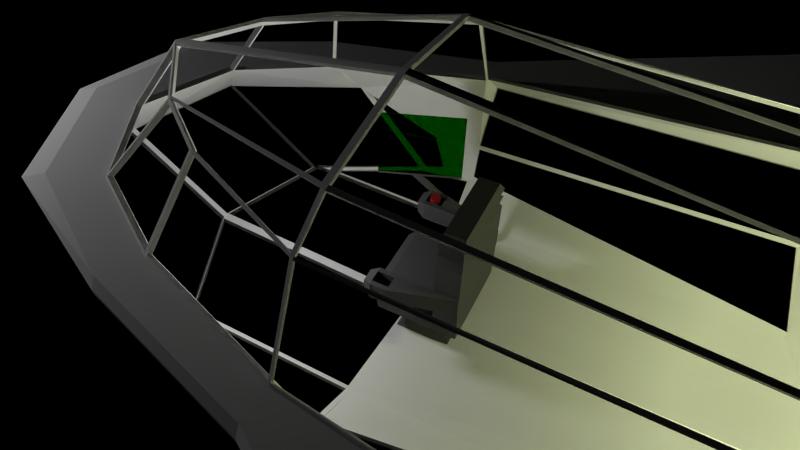 # Source: observation-ship.blend  (saved by Blender 2.75.0; exported with 4.5.12 LTS)
import bpy
from mathutils import Matrix  # noqa: F401  (used for matrix-valued properties, if any)

bpy.ops.wm.read_factory_settings(use_empty=True)
scene = bpy.context.scene
scene.name = 'Scene'

# ---- collections
col_collection_1 = bpy.data.collections.new('Collection 1'); scene.collection.children.link(col_collection_1)
col_collection_2 = bpy.data.collections.new('Collection 2'); scene.collection.children.link(col_collection_2)
col_collection_3 = bpy.data.collections.new('Collection 3'); scene.collection.children.link(col_collection_3)

# ---- images (referenced by path relative to the original .blend; pixels are not part of the script)
import os
ASSET_DIR = os.environ.get("B2B_ASSET_DIR", "")  # directory of the original .blend (textures are referenced by path, not embedded)
HERE = os.path.dirname(os.path.abspath(__file__))  # packed textures are extracted next to this script under _unpacked/

def load_image(name, relpath, width, height, colorspace="sRGB"):
    """Load a texture the original file referenced (path relative to the .blend, or extracted next to this script)."""
    p = next((c for c in (os.path.join(HERE, relpath), os.path.join(ASSET_DIR, relpath)) if relpath and os.path.exists(c)), "")
    if p:
        img = bpy.data.images.load(p, check_existing=True)
        img.name = name
    else:  # same state as the original file: an image datablock whose file is absent (Cycles renders it pink)
        img = bpy.data.images.new(name, width, height)
        img.source = "FILE"
        img.filepath = "//" + (relpath or name)
    img.colorspace_settings.name = colorspace
    return img
img_jpg = load_image('JPG', 'cloudy08_medium.jpg', 1024, 1024, 'sRGB')
img_exr = load_image('EXR', 'cloudy08_EXR.exr', 1024, 1024, 'Linear Rec.709')

# ---- materials (node trees are filled in below, after node groups)
mat_material = bpy.data.materials.new('Material')
mat_material.alpha_threshold = 0.0
mat_material.roughness = 0.5
mat_ship_paint = bpy.data.materials.new('Ship Paint')
mat_ship_paint.alpha_threshold = 0.0
mat_ship_paint.diffuse_color = (0.477, 0.477, 0.477, 1.0)
mat_ship_paint.roughness = 0.5
mat_ship_paint.line_color = (0.0, 0.0, 0.0, 1.0)
mat_glossy_floor = bpy.data.materials.new('Glossy Floor')
mat_glossy_floor.alpha_threshold = 0.0
mat_glossy_floor.roughness = 0.5
mat_screen = bpy.data.materials.new('Screen')
mat_screen.alpha_threshold = 0.0
mat_screen.roughness = 0.5
mat_seat = bpy.data.materials.new('Seat')
mat_seat.alpha_threshold = 0.0
mat_seat.roughness = 0.5
mat_can = bpy.data.materials.new('Can')
mat_can.alpha_threshold = 0.0
mat_can.roughness = 0.5

# ---- node groups
ng_rotate_z = bpy.data.node_groups.new('Rotate Z', 'ShaderNodeTree')
_s = ng_rotate_z.interface.new_socket(name='Vector', in_out='OUTPUT', socket_type='NodeSocketVector')
_s.min_value = 0.0
_s.max_value = 0.0
_s = ng_rotate_z.interface.new_socket(name='Vector', in_out='INPUT', socket_type='NodeSocketVector')
_s = ng_rotate_z.interface.new_socket(name='Angle', in_out='INPUT', socket_type='NodeSocketFloat')
_N = ng_rotate_z.nodes; _L = ng_rotate_z.links
n0 = _N.new('ShaderNodeSeparateXYZ'); n0.name = 'Separate XYZ'; n0.location = (-390, 260)
n1 = _N.new('ShaderNodeMath'); n1.name = 'Subtract'; n1.location = (160, 90)
n1.hide = True
n1.operation = 'SUBTRACT'
n2 = _N.new('ShaderNodeMath'); n2.name = 'Multiply 3'; n2.location = (0, -30)
n2.hide = True
n2.operation = 'MULTIPLY'
n3 = _N.new('ShaderNodeMath'); n3.name = 'Multiply 1'; n3.location = (0, 130)
n3.hide = True
n3.operation = 'MULTIPLY'
n4 = _N.new('ShaderNodeMath'); n4.name = 'Multiply 2'; n4.location = (0, 50)
n4.hide = True
n4.operation = 'MULTIPLY'
n5 = _N.new('NodeGroupInput'); n5.name = 'Group Input'; n5.location = (-630, 195)
n6 = _N.new('NodeGroupOutput'); n6.name = 'Group Output'; n6.location = (580, 275)
n7 = _N.new('ShaderNodeMath'); n7.name = 'Multiply 4'; n7.location = (0, -110)
n7.hide = True
n7.operation = 'MULTIPLY'
n8 = _N.new('ShaderNodeMath'); n8.name = 'Cosine'; n8.location = (-390, -70)
n8.hide = True
n8.operation = 'COSINE'
n9 = _N.new('ShaderNodeMath'); n9.name = 'Sine'; n9.location = (-390, 60)
n9.hide = True
n9.operation = 'SINE'
n10 = _N.new('ShaderNodeCombineXYZ'); n10.name = 'Combine XYZ'; n10.location = (350, 280)
n11 = _N.new('ShaderNodeMath'); n11.name = 'Add'; n11.location = (160, -70)
n11.hide = True
_L.new(n5.outputs[0], n0.inputs[0])
_L.new(n5.outputs[1], n9.inputs[0])
_L.new(n5.outputs[1], n8.inputs[0])
_L.new(n8.outputs[0], n3.inputs[0])
_L.new(n0.outputs[0], n3.inputs[1])
_L.new(n9.outputs[0], n4.inputs[0])
_L.new(n0.outputs[1], n4.inputs[1])
_L.new(n3.outputs[0], n1.inputs[0])
_L.new(n4.outputs[0], n1.inputs[1])
_L.new(n1.outputs[0], n10.inputs[0])
_L.new(n9.outputs[0], n2.inputs[0])
_L.new(n0.outputs[0], n2.inputs[1])
_L.new(n8.outputs[0], n7.inputs[0])
_L.new(n0.outputs[1], n7.inputs[1])
_L.new(n2.outputs[0], n11.inputs[0])
_L.new(n7.outputs[0], n11.inputs[1])
_L.new(n11.outputs[0], n10.inputs[1])
_L.new(n0.outputs[2], n10.inputs[2])
_L.new(n10.outputs[0], n6.inputs[0])
n6.is_active_output = True
ng_pro_lighting__skies = bpy.data.node_groups.new('Pro Lighting: Skies', 'ShaderNodeTree')
_s = ng_pro_lighting__skies.interface.new_socket(name='Shader', in_out='OUTPUT', socket_type='NodeSocketShader')
_s = ng_pro_lighting__skies.interface.new_socket(name='Rotation', in_out='INPUT', socket_type='NodeSocketFloat')
_s.subtype = 'ANGLE'
_s = ng_pro_lighting__skies.interface.new_socket(name='Sun', in_out='INPUT', socket_type='NodeSocketFloat')
_s = ng_pro_lighting__skies.interface.new_socket(name='Sky', in_out='INPUT', socket_type='NodeSocketFloat')
_N = ng_pro_lighting__skies.nodes; _L = ng_pro_lighting__skies.links
n0 = _N.new('ShaderNodeBackground'); n0.name = 'Background 2'; n0.location = (280, -150)
n1 = _N.new('ShaderNodeTexCoord'); n1.name = 'Texture Coordinate'; n1.location = (-910, 100)
n2 = _N.new('ShaderNodeBackground'); n2.name = 'Background 1'; n2.location = (280, 100)
n3 = _N.new('ShaderNodeTexEnvironment'); n3.name = 'Environment Texture 1'; n3.location = (-430, 100)
n3.width = 140
n3.image = img_jpg
n4 = _N.new('NodeGroupInput'); n4.name = 'Group Input'; n4.location = (-910, -200)
n5 = _N.new('ShaderNodeMixShader'); n5.name = 'Mix'; n5.location = (520, 0)
n6 = _N.new('NodeGroupOutput'); n6.name = 'Group Output'; n6.location = (760, 0)
n7 = _N.new('ShaderNodeGroup'); n7.name = 'Rotate Z'; n7.location = (-670, 0)
n7.node_tree = ng_rotate_z
n8 = _N.new('ShaderNodeTexEnvironment'); n8.name = 'Environment Texture 2'; n8.location = (-430, -150)
n8.width = 140
n8.image = img_exr
n9 = _N.new('ShaderNodeMath'); n9.name = 'Multiply'; n9.location = (-190, -290)
n9.operation = 'MULTIPLY'
n10 = _N.new('ShaderNodeLightPath'); n10.name = 'Light Path'; n10.location = (280, 400)
n11 = _N.new('ShaderNodeMath'); n11.name = 'Add'; n11.location = (50, -290)
_L.new(n4.outputs[0], n7.inputs[1])
_L.new(n4.outputs[1], n9.inputs[1])
_L.new(n4.outputs[2], n11.inputs[1])
_L.new(n1.outputs[0], n7.inputs[0])
_L.new(n7.outputs[0], n3.inputs[0])
_L.new(n7.outputs[0], n8.inputs[0])
_L.new(n3.outputs[0], n2.inputs[0])
_L.new(n8.outputs[0], n0.inputs[0])
_L.new(n8.outputs[0], n9.inputs[0])
_L.new(n9.outputs[0], n11.inputs[0])
_L.new(n11.outputs[0], n2.inputs[1])
_L.new(n11.outputs[0], n0.inputs[1])
_L.new(n10.outputs[0], n5.inputs[0])
_L.new(n2.outputs[0], n5.inputs[2])
_L.new(n0.outputs[0], n5.inputs[1])
_L.new(n5.outputs[0], n6.inputs[0])
n6.is_active_output = True

# ---- material node trees
mat_material.use_nodes = True; mat_material.node_tree.nodes.clear()
_N = mat_material.node_tree.nodes; _L = mat_material.node_tree.links
n0 = _N.new('ShaderNodeOutputMaterial'); n0.name = 'Material Output'; n0.location = (300, 300)
n1 = _N.new('ShaderNodeBsdfGlass'); n1.name = 'Glass BSDF'; n1.location = (10, 300)
n1.distribution = 'BECKMANN'
n1.inputs[0].default_value = (0.6038, 0.6038, 0.6038, 1.0)
n1.inputs[2].default_value = 1.0
_L.new(n1.outputs[0], n0.inputs[0])
n0.is_active_output = True
mat_ship_paint.use_nodes = True; mat_ship_paint.node_tree.nodes.clear()
_N = mat_ship_paint.node_tree.nodes; _L = mat_ship_paint.node_tree.links
n0 = _N.new('ShaderNodeOutputMaterial'); n0.name = 'Material Output'; n0.location = (300, 300)
n1 = _N.new('ShaderNodeBsdfDiffuse'); n1.name = 'Diffuse BSDF'; n1.location = (10, 300)
n1.inputs[0].default_value = (1.0, 1.0, 1.0, 1.0)
n1.inputs[1].default_value = 0.1
_L.new(n1.outputs[0], n0.inputs[0])
n0.is_active_output = True
mat_glossy_floor.use_nodes = True; mat_glossy_floor.node_tree.nodes.clear()
_N = mat_glossy_floor.node_tree.nodes; _L = mat_glossy_floor.node_tree.links
n0 = _N.new('ShaderNodeOutputMaterial'); n0.name = 'Material Output'; n0.location = (300, 300)
n1 = _N.new('ShaderNodeBsdfDiffuse'); n1.name = 'Diffuse BSDF'; n1.location = (10, 300)
n1.inputs[0].default_value = (0.0, 0.0, 0.0, 1.0)
n1.inputs[1].default_value = 0.125
_L.new(n1.outputs[0], n0.inputs[0])
n0.is_active_output = True
mat_screen.use_nodes = True; mat_screen.node_tree.nodes.clear()
_N = mat_screen.node_tree.nodes; _L = mat_screen.node_tree.links
n0 = _N.new('ShaderNodeOutputMaterial'); n0.name = 'Material Output'; n0.location = (300, 300)
n1 = _N.new('ShaderNodeBsdfGlass'); n1.name = 'Glass BSDF'; n1.location = (10, 300)
n1.distribution = 'GGX'
n1.inputs[0].default_value = (0.02731, 0.3757, 0.03599, 1.0)
n1.inputs[2].default_value = 1.45
_L.new(n1.outputs[0], n0.inputs[0])
n0.is_active_output = True
mat_seat.use_nodes = True; mat_seat.node_tree.nodes.clear()
_N = mat_seat.node_tree.nodes; _L = mat_seat.node_tree.links
n0 = _N.new('ShaderNodeOutputMaterial'); n0.name = 'Material Output'; n0.location = (300, 300)
n1 = _N.new('ShaderNodeBsdfDiffuse'); n1.name = 'Diffuse BSDF'; n1.location = (10, 300)
n1.inputs[0].default_value = (0.1025, 0.1025, 0.1025, 1.0)
_L.new(n1.outputs[0], n0.inputs[0])
n0.is_active_output = True
mat_can.use_nodes = True; mat_can.node_tree.nodes.clear()
_N = mat_can.node_tree.nodes; _L = mat_can.node_tree.links
n0 = _N.new('ShaderNodeOutputMaterial'); n0.name = 'Material Output'; n0.location = (300, 300)
n1 = _N.new('ShaderNodeBsdfDiffuse'); n1.name = 'Diffuse BSDF'; n1.location = (10, 300)
n1.inputs[0].default_value = (0.3506, 0.02365, 0.02166, 1.0)
_L.new(n1.outputs[0], n0.inputs[0])
n0.is_active_output = True

# ---- world
world_world = bpy.data.worlds.new('World'); scene.world = world_world
world_world.use_nodes = True; world_world.node_tree.nodes.clear()
_N = world_world.node_tree.nodes; _L = world_world.node_tree.links
n0 = _N.new('ShaderNodeOutputWorld'); n0.name = 'World Output'; n0.location = (300, 300)
n1 = _N.new('ShaderNodeBackground'); n1.name = 'Background'; n1.location = (10, 300)
n1.inputs[0].default_value = (0.0, 0.0, 0.0, 1.0)
n2 = _N.new('ShaderNodeGroup'); n2.name = 'Pro Lighting: Skies'; n2.location = (10, 100)
n2.node_tree = ng_pro_lighting__skies
n2.inputs[0].default_value = 0.0
n2.inputs[1].default_value = 0.2
n2.inputs[2].default_value = 1.0
_L.new(n1.outputs[0], n0.inputs[0])
n0.is_active_output = True
world_world.color = (0.05088, 0.05088, 0.05088)
world_world.use_sun_shadow = False
world_world.sun_shadow_jitter_overblur = 0.0
world_world.cycles.sampling_method = 'NONE'
world_world.cycles.sample_map_resolution = 256

# ---- cameras
cam_camera = bpy.data.cameras.new('Camera')
cam_camera.clip_end = 100.0
cam_camera.lens = 35.0
cam_camera.sensor_width = 41.0
cam_camera.sensor_height = 18.0
cam_camera.ortho_scale = 7.314
cam_camera.dof.focus_distance = 0.0

# ---- lights
light_point_001 = bpy.data.lights.new('Point.001', 'POINT')
light_point_001.color = (0.9306, 1.0, 0.5301)
light_point_001.transmission_factor = 0.0
light_point_001.energy = 100.0
light_point_001.shadow_buffer_clip_start = 0.5
light_point_001.shadow_soft_size = 0.1
light_point_001.shadow_maximum_resolution = 0.006
light_point_001.use_absolute_resolution = True
light_point_001.cycles.use_multiple_importance_sampling = False
light_lamp = bpy.data.lights.new('Lamp', 'POINT')
light_lamp.transmission_factor = 0.0
light_lamp.cutoff_distance = 30.0
light_lamp.energy = 100.0
light_lamp.shadow_buffer_clip_start = 1.001
light_lamp.shadow_soft_size = 0.1
light_lamp.shadow_maximum_resolution = 0.006
light_lamp.use_absolute_resolution = True
light_lamp.cycles.use_multiple_importance_sampling = False
light_point = bpy.data.lights.new('Point', 'POINT')
light_point.transmission_factor = 0.0
light_point.energy = 50.0
light_point.shadow_buffer_clip_start = 0.5
light_point.shadow_soft_size = 0.1
light_point.shadow_maximum_resolution = 0.006
light_point.use_absolute_resolution = True
light_point.cycles.use_multiple_importance_sampling = False

# ---- meshes
me_cube_001 = bpy.data.meshes.new('Cube.001')
me_cube_001.from_pydata([(0.4882, -0.01235, 0.9463), (0.1074, -0.5276, 0.9494), (1.133, -0.01653, 0.1623), (0.756, -0.766, 0.1538), (0.09894, -0.532, 0.9485), (0.7487, -0.7784, 0.1527), (-0.02946, -1.229, 0.1609), (-0.3421, -0.8495, 0.945), (1.385, -0.02337, -0.2193), (0.9949, -0.9564, -0.218), (0.5153, -0.02403, -0.9376), (0.1264, -0.9496, -0.9383), (0.9887, -0.9574, -0.2262), (0.9884, -0.9574, -0.2264), (0.1136, -0.9574, -0.9495), (-0.8908, -1.337, -0.8162), (-0.1463, -1.514, -0.2266), (-0.05184, -1.253, 0.1674), (-0.05272, -1.252, 0.1697), (-0.3593, -0.8721, 0.9544), (-1.366, -1.672, 0.1706), (-1.383, -1.294, 0.958), (-1.377, -1.693, 0.1721), (-1.4, -1.32, 0.9566), (-4.442, -2.017, 0.1704), (-4.648, -1.344, 0.9601), (-1.365, -0.03006, 1.33), (0.4902, -0.02826, 0.975), (0.1177, -0.5285, 0.975), (-1.374, -0.9439, 1.197), (-0.3372, -0.8588, 0.9761), (-0.3642, -0.8783, 0.9761), (-1.39, -0.9739, 1.194), (0.09444, -0.5475, 0.9761), (-1.38, -1.301, 0.9761), (-1.415, -0.9534, 1.192), (-1.41, -0.03116, 1.328), (-1.41, -0.03096, 1.328), (-4.679, -0.03981, 0.9716), (-4.672, -0.9472, 0.9689), (-1.403, -1.318, 0.974), (-1.418, -0.9884, 1.198), (-4.711, -1.318, 0.974), (-4.675, -0.9884, 0.9806), (-4.726, -0.9884, 0.974), (-0.2389, -1.543, -0.269), (-0.9432, -1.385, -0.8282), (-1.109, -1.423, -0.7958), (-0.9816, -1.511, -0.53), (-4.645, -1.318, 0.974), (-4.689, -1.257, 0.9839), (-4.48, -2.002, 0.162), (-4.7, -1.016, 0.9839), (-5.445, -1.017, 0.1809), (-4.691, -0.9909, 0.9605), (-4.686, -0.03544, 0.9605), (-5.453, -0.9909, 0.1582), (-5.865, -0.03728, 0.1643), (-4.686, -0.03521, 0.9605), (-5.866, -0.03625, 0.1643), (-4.266, -2.086, -0.0775), (-4.265, -1.639, -0.4636), (-1.422, -1.531, -0.4665), (-1.393, -1.94, -0.07644), (-1.428, -1.52, -0.507), (-4.259, -1.622, -0.507), (-4.397, -1.003, -0.8463), (-1.437, -1.422, -0.7827), (0.1212, -0.9588, -0.9469), (0.1053, -0.9967, -0.9469), (-1.421, -0.9967, -0.9865), (0.5082, -0.03578, -0.9469), (-1.476, -0.03962, -1.047), (-1.39, -1.381, -0.8304), (-1.417, -1.027, -0.9904), (-0.09063, -1.026, -0.959), (-0.9213, -1.337, -0.8542), (0.4882, 0.01235, 0.9463), (0.1074, 0.5276, 0.9494), (1.133, 0.01653, 0.1623), (0.756, 0.766, 0.1538), (0.09894, 0.532, 0.9485), (0.7487, 0.7784, 0.1527), (-0.02946, 1.229, 0.1609), (-0.3421, 0.8495, 0.945), (1.385, 0.02337, -0.2193), (0.9949, 0.9564, -0.218), (0.5153, 0.02403, -0.9376), (0.1264, 0.9496, -0.9383), (0.9887, 0.9574, -0.2262), (0.9884, 0.9574, -0.2264), (0.1136, 0.9574, -0.9495), (-0.8908, 1.337, -0.8162), (-0.1463, 1.514, -0.2266), (-0.05184, 1.253, 0.1674), (-0.05272, 1.252, 0.1697), (-0.3593, 0.8721, 0.9544), (-1.366, 1.672, 0.1706), (-1.383, 1.294, 0.958), (-1.377, 1.693, 0.1721), (-1.4, 1.32, 0.9566), (-4.442, 2.017, 0.1704), (-4.648, 1.344, 0.9601), (-1.365, 0.03006, 1.33), (0.4902, 0.02826, 0.975), (0.1177, 0.5285, 0.975), (-1.374, 0.9439, 1.197), (-0.3372, 0.8588, 0.9761), (-0.3642, 0.8783, 0.9761), (-1.39, 0.9739, 1.194), (0.09444, 0.5475, 0.9761), (-1.38, 1.301, 0.9761), (-1.415, 0.9534, 1.192), (-1.41, 0.03116, 1.328), (-1.41, 0.03096, 1.328), (-4.679, 0.03981, 0.9716), (-4.672, 0.9472, 0.9689), (-1.403, 1.318, 0.974), (-1.418, 0.9884, 1.198), (-4.711, 1.318, 0.974), (-4.675, 0.9884, 0.9806), (-4.726, 0.9884, 0.974), (-0.2389, 1.543, -0.269), (-0.9432, 1.385, -0.8282), (-1.109, 1.423, -0.7958), (-0.9816, 1.511, -0.53), (-4.645, 1.318, 0.974), (-4.689, 1.257, 0.9839), (-4.48, 2.002, 0.162), (-4.7, 1.016, 0.9839), (-5.445, 1.017, 0.1809), (-4.691, 0.9909, 0.9605), (-4.686, 0.03544, 0.9605), (-5.453, 0.9909, 0.1582), (-5.865, 0.03728, 0.1643), (-4.686, 0.03521, 0.9605), (-5.866, 0.03625, 0.1643), (-4.266, 2.086, -0.0775), (-4.265, 1.639, -0.4636), (-1.422, 1.531, -0.4665), (-1.393, 1.94, -0.07644), (-1.428, 1.52, -0.507), (-4.259, 1.622, -0.507), (-4.397, 1.003, -0.8463), (-1.437, 1.422, -0.7827), (0.1212, 0.9588, -0.9469), (0.1053, 0.9967, -0.9469), (-1.421, 0.9967, -0.9865), (0.5082, 0.03578, -0.9469), (-1.476, 0.03962, -1.047), (-1.39, 1.381, -0.8304), (-1.417, 1.027, -0.9904), (-0.09063, 1.026, -0.959), (-0.9213, 1.337, -0.8542)], [], [(2, 0, 1, 3), (5, 4, 7, 6), (10, 8, 9, 11), (14, 13, 12, 16, 15), (17, 18, 19, 21, 20), (24, 22, 23, 25), (27, 26, 29, 28), (33, 32, 34, 31, 30), (39, 35, 36, 37, 38), (40, 41, 43, 44, 42, 49), (46, 45, 48, 47), (51, 50, 52, 53), (59, 57, 56, 54, 55, 58), (62, 63, 60, 61), (67, 64, 65, 66), (72, 71, 68, 69, 70), (75, 76, 73, 74), (79, 80, 78, 77), (82, 83, 84, 81), (87, 88, 86, 85), (91, 92, 93, 89, 90), (94, 97, 98, 96, 95), (101, 102, 100, 99), (104, 105, 106, 103), (110, 107, 108, 111, 109), (116, 115, 114, 113, 112), (117, 126, 119, 121, 120, 118), (123, 124, 125, 122), (128, 130, 129, 127), (136, 135, 132, 131, 133, 134), (139, 138, 137, 140), (144, 143, 142, 141), (149, 147, 146, 145, 148), (152, 151, 150, 153)])
me_cube_001.materials.append(mat_material)
me_cube_001.use_remesh_preserve_volume = False
me_cube_001.use_remesh_preserve_attributes = False
me_cube_001.use_mirror_vertex_groups = False
me_cube_001.update()
me_cube = bpy.data.meshes.new('Cube')
me_cube.from_pydata([(0.5266, 0.001388, -0.9969), (-0.9461, -1.399, -0.8722), (-1.386, -1.437, -0.8385), (-0.3569, -0.8924, 1.003), (-1.404, -1.328, 1.003), (1.919, 0.001388, 0.003067), (0.1944, -1.637, 0.003067), (-1.341, -2.06, 0.003067), (0.1073, -0.9986, -0.9969), (-1.419, -0.9986, -1.036), (0.1017, -0.5617, 1.003), (-1.419, -0.9986, 1.227), (1.5, -1.06, 0.003067), (1.919, 0.001388, 0.05807), (0.1944, -1.637, 0.05807), (-1.341, -2.06, 0.05807), (1.5, -1.06, 0.05807), (1.919, 0.001388, -0.04873), (0.1944, -1.576, -0.04873), (-1.341, -1.999, -0.04873), (1.5, -0.9986, -0.04873), (1.037, -0.9986, -0.2281), (1.457, 0.001388, -0.2281), (-0.1413, -1.576, -0.2281), (-1.383, -1.538, -0.5301), (1.673, 0.001388, 0.1568), (0.1944, -1.576, 0.1568), (-1.341, -1.999, 0.1568), (1.254, -0.9986, 0.1568), (-4.727, -0.4453, -0.9969), (-4.785, 0.001388, -0.9969), (-4.308, -3.699, 0.1568), (-4.712, -1.328, 0.9666), (-6.011, 0.001388, 0.1568), (-4.722, 0.001388, 1.003), (-4.727, -0.9986, 1.003), (-4.308, -3.699, -0.04873), (-4.308, -3.76, 0.003067), (-6.011, -0.0004193, -0.04873), (-6.011, 0.001388, 0.003067), (-5.524, -0.9986, 0.003067), (-4.458, -0.9529, -0.904), (-4.758, -0.9986, -0.5258), (-5.524, -0.9986, 0.05807), (-4.308, -3.76, 0.05807), (-6.011, 0.001388, 0.05807), (-5.524, -0.9986, 0.1568), (-4.308, -1.643, -0.5301), (-4.875, 0.001388, -0.5258), (-5.524, -0.9986, -0.04873), (1.206, 0.001388, 0.1643), (-0.0292, -1.299, 0.1643), (-1.365, -1.727, 0.1643), (0.7865, -0.8214, 0.1643), (-4.472, -2.094, 0.1643), (-5.986, 0.001388, 0.1643), (-5.524, -0.9986, 0.1643), (1.721, 0.001388, 0.03777), (0.05056, -1.576, 0.03777), (-1.341, -1.999, -0.08979), (1.302, -0.9986, 0.03777), (-4.308, -2.154, -0.08979), (-6.011, 0.001388, -0.08979), (-5.524, -0.9986, -0.08979), (0.4966, -0.03139, 1.003), (1.187, -0.03586, 0.1643), (0.1224, -0.5695, 0.9777), (0.52, -0.03155, 0.9745), (0.8023, -0.7905, 0.1643), (0.1392, -0.5468, 0.9776), (1.165, -0.03572, 0.1904), (0.7878, -0.7852, 0.182), (0.4882, -0.01235, 0.9455), (0.1074, -0.5276, 0.9486), (1.133, -0.01653, 0.1614), (0.756, -0.766, 0.153), (-0.03921, -1.286, 0.1899), (0.7726, -0.8161, 0.1813), (-0.3299, -0.873, 1.003), (-0.005599, -1.267, 0.1895), (0.1228, -0.5697, 0.9772), (-0.3182, -0.8872, 0.9736), (0.09894, -0.532, 0.9477), (0.7487, -0.7784, 0.1518), (-0.02946, -1.229, 0.16), (-0.3421, -0.8495, 0.9442), (0.5111, -0.03539, -0.9969), (1.442, -0.03469, -0.2281), (1.009, -0.9986, -0.2515), (1.412, -0.03471, -0.2529), (0.1232, -0.9607, -0.9969), (1.022, -0.9678, -0.2516), (0.5423, -0.03537, -0.9712), (0.1534, -0.9609, -0.9719), (1.385, -0.02337, -0.2201), (0.9949, -0.9564, -0.2188), (0.5153, -0.02403, -0.9384), (0.1264, -0.9496, -0.9391), (0.1342, -0.9986, -0.9747), (-0.9134, -1.4, -0.8409), (-0.1011, -1.556, -0.2281), (-0.8702, -1.378, -0.8413), (1.009, -0.9986, -0.2513), (-0.1257, -1.555, -0.2517), (0.9887, -0.9574, -0.227), (0.9884, -0.9574, -0.2272), (0.1136, -0.9574, -0.9503), (-0.8908, -1.337, -0.817), (-0.1463, -1.514, -0.2274), (-1.373, -1.714, 0.1908), (-0.03832, -1.288, 0.1876), (-0.3458, -0.9063, 0.9746), (-1.397, -1.34, 0.9782), (-1.352, -1.706, 0.1908), (-1.369, -1.328, 0.9781), (-0.05184, -1.253, 0.1666), (-0.05272, -1.252, 0.1689), (-0.3593, -0.8721, 0.9536), (-1.366, -1.672, 0.1698), (-1.383, -1.294, 0.9571), (-4.479, -2.049, 0.1914), (-1.374, -1.713, 0.1931), (-4.706, -1.364, 0.9448), (-1.397, -1.34, 0.9776), (-4.439, -2.037, 0.1914), (-4.645, -1.364, 0.9522), (-1.377, -1.693, 0.1713), (-1.4, -1.32, 0.9558), (-4.442, -2.017, 0.1696), (-4.648, -1.344, 0.9229), (-1.414, -0.03433, 1.369), (0.4957, -0.03248, 1.003), (0.1232, -0.5327, 1.003), (-1.419, -0.9623, 1.232), (-1.359, -0.03427, 1.359), (-1.368, -0.9481, 1.225), (-1.365, -0.03006, 1.33), (0.4902, -0.02826, 0.9742), (0.1177, -0.5285, 0.9742), (-1.374, -0.9439, 1.196), (-1.373, -1.315, 1.003), (-1.383, -0.988, 1.221), (-0.3372, -0.8588, 0.9753), (-0.3642, -0.8783, 0.9753), (-1.39, -0.9739, 1.194), (0.09444, -0.5475, 0.9753), (-1.38, -1.301, 0.9753), (-1.414, -0.03413, 1.369), (-4.722, -0.0432, 1.003), (-4.676, -0.9986, 1.01), (-4.683, -0.04297, 1.012), (-1.419, -0.9566, 1.233), (-4.676, -0.9504, 1.01), (-1.415, -0.9534, 1.191), (-1.41, -0.03116, 1.327), (-1.41, -0.03096, 1.327), (-4.679, -0.03981, 0.9708), (-4.672, -0.9472, 0.9681), (-1.403, -1.318, 0.9732), (-1.418, -0.9884, 1.197), (-4.711, -1.318, 0.9442), (-4.675, -0.9884, 0.9797), (-4.726, -0.9884, 0.9732), (-1.389, -1.45, -0.8005), (-0.9154, -1.4, -0.8428), (-0.1982, -1.573, -0.2481), (-0.9409, -1.406, -0.8378), (-0.9696, -1.539, -0.5194), (-1.107, -1.444, -0.8054), (-0.2366, -1.565, -0.2786), (-0.9793, -1.532, -0.5396), (-0.2389, -1.543, -0.2699), (-0.9432, -1.385, -0.829), (-1.109, -1.423, -0.7966), (-0.9816, -1.511, -0.5308), (-4.649, -1.328, 0.9666), (-4.644, -1.364, 0.9447), (-4.645, -1.318, 0.9368), (-4.714, -1.271, 0.9741), (-4.502, -2.044, 0.1643), (-5.489, -0.9986, 0.2005), (-4.506, -2.016, 0.1812), (-4.726, -1.029, 1.003), (-5.47, -1.03, 0.2001), (-4.689, -1.257, 0.9541), (-4.48, -2.002, 0.1612), (-4.7, -1.016, 0.983), (-5.445, -1.017, 0.1801), (-5.921, 0.001388, 0.2072), (-5.489, -0.9986, 0.2008), (-5.901, -0.04504, 0.2069), (-4.722, -0.04297, 1.003), (-5.901, -0.04401, 0.2069), (-4.691, -0.9909, 0.9596), (-4.686, -0.03544, 0.9596), (-5.453, -0.9909, 0.1574), (-5.865, -0.03728, 0.1635), (-4.686, -0.03521, 0.9596), (-5.866, -0.03625, 0.1635), (-4.263, -1.641, -0.5301), (-4.265, -2.152, -0.08979), (-1.381, -1.564, -0.5055), (-4.263, -1.673, -0.5026), (-1.39, -2.001, -0.08979), (-1.42, -1.565, -0.5055), (-4.265, -2.121, -0.1165), (-1.391, -1.974, -0.1154), (-4.266, -2.086, -0.07832), (-4.265, -1.639, -0.4644), (-1.422, -1.531, -0.4673), (-1.393, -1.94, -0.07725), (-4.411, -0.9603, -0.903), (-4.259, -1.641, -0.5301), (-1.439, -1.429, -0.8396), (-1.429, -1.539, -0.5301), (-4.397, -1.022, -0.8694), (-1.438, -1.441, -0.8057), (-1.428, -1.52, -0.5078), (-4.259, -1.622, -0.5078), (-4.397, -1.003, -0.8471), (-1.437, -1.422, -0.7835), (-4.776, -0.9986, -0.4993), (-4.308, -1.672, -0.505), (-4.308, -2.118, -0.1212), (-5.462, -0.9986, -0.1238), (-4.756, -1.027, -0.4995), (-5.436, -1.024, -0.1238), (-4.289, -1.655, -0.4789), (-4.289, -2.101, -0.09513), (-4.737, -1.011, -0.4734), (-5.418, -1.007, -0.09766), (-4.774, -0.9986, -0.5001), (-4.871, 0.001388, -0.4993), (-5.993, -0.03614, -0.08979), (-4.856, -0.03192, -0.4994), (-5.459, -0.9986, -0.1251), (-5.896, -0.03578, -0.1248), (-5.446, -0.995, -0.09371), (-4.762, -0.995, -0.4679), (-4.76, -0.995, -0.4688), (-4.843, -0.02827, -0.468), (-5.882, -0.03214, -0.09343), (-1.467, -0.9907, -1.036), (-1.433, -1.43, -0.8395), (-4.672, -0.4545, -0.9976), (-4.396, -0.9627, -0.9027), (-1.464, -1.03, -1.018), (-4.643, -0.5082, -0.9876), (-4.394, -0.9521, -0.8701), (-1.437, -1.419, -0.807), (-1.432, -1.419, -0.8069), (-1.462, -1.02, -0.9855), (-4.641, -0.4977, -0.9549), (-1.467, -0.9907, -0.9855), (-1.527, -0.04443, -1.095), (-4.731, -0.03568, -0.9984), (-4.671, -0.4527, -0.959), (-1.474, -0.04152, -1.097), (0.5108, -0.03536, -0.9969), (0.1212, -0.9588, -0.9478), (0.1053, -0.9967, -0.9478), (-1.421, -0.9967, -0.9855), (0.5082, -0.03578, -0.9478), (-1.476, -0.03962, -1.047), (0.005878, -1.037, -0.9849), (-1.416, -1.038, -1.019), (-1.089, -1.411, -0.8613), (-0.09022, -1.037, -0.9872), (-1.39, -1.393, -0.8586), (-0.9209, -1.348, -0.8824), (-1.39, -1.381, -0.8312), (-1.417, -1.027, -0.9855), (-0.09063, -1.026, -0.9598), (-0.9213, -1.337, -0.855), (0.5266, -0.001388, -0.9969), (-0.9461, 1.399, -0.8722), (-1.386, 1.437, -0.8385), (-1.477, -0.001388, -1.099), (0.521, -0.001387, 1.003), (-0.3569, 0.8924, 1.003), (-1.404, 1.328, 1.003), (-1.414, -0.001388, 1.374), (1.919, -0.001388, 0.003067), (0.1944, 1.637, 0.003067), (-1.341, 2.06, 0.003067), (0.1073, 0.9986, -0.9969), (-1.419, 0.9986, -1.036), (0.1017, 0.5617, 1.003), (-1.419, 0.9986, 1.227), (1.5, 1.06, 0.003067), (1.919, -0.001388, 0.05807), (0.1944, 1.637, 0.05807), (-1.341, 2.06, 0.05807), (1.5, 1.06, 0.05807), (1.919, -0.001388, -0.04873), (0.1944, 1.576, -0.04873), (-1.341, 1.999, -0.04873), (1.5, 0.9986, -0.04873), (1.037, 0.9986, -0.2281), (1.457, -0.001388, -0.2281), (-0.1413, 1.576, -0.2281), (-1.383, 1.538, -0.5301), (1.673, -0.001388, 0.1568), (0.1944, 1.576, 0.1568), (-1.341, 1.999, 0.1568), (1.254, 0.9986, 0.1568), (-4.727, 0.4453, -0.9969), (-4.785, -0.001388, -0.9969), (-4.308, 3.699, 0.1568), (-4.712, 1.328, 0.9666), (-6.011, -0.001388, 0.1568), (-4.722, -0.001388, 1.003), (-4.727, 0.9986, 1.003), (-4.308, 3.699, -0.04873), (-4.308, 3.76, 0.003067), (-6.011, -0.001388, -0.04873), (-6.011, -0.001388, 0.003067), (-5.524, 0.9986, 0.003067), (-4.458, 0.9529, -0.904), (-4.758, 0.9986, -0.5258), (-5.524, 0.9986, 0.05807), (-4.308, 3.76, 0.05807), (-6.011, -0.001388, 0.05807), (-5.524, 0.9986, 0.1568), (-4.308, 1.643, -0.5301), (-4.875, -0.001388, -0.5258), (-5.524, 0.9986, -0.04873), (1.206, -0.001388, 0.1643), (-0.0292, 1.299, 0.1643), (-1.365, 1.727, 0.1643), (0.7865, 0.8214, 0.1643), (-4.472, 2.094, 0.1643), (-5.986, -0.001388, 0.1643), (-5.524, 0.9986, 0.1643), (1.721, -0.001388, 0.03777), (0.05056, 1.576, 0.03777), (-1.341, 1.999, -0.08979), (1.302, 0.9986, 0.03777), (-4.308, 2.154, -0.08979), (-6.011, -0.001388, -0.08979), (-5.524, 0.9986, -0.08979), (0.4966, 0.03139, 1.003), (1.187, 0.03586, 0.1643), (0.1224, 0.5695, 0.9777), (0.52, 0.03155, 0.9745), (0.8023, 0.7905, 0.1643), (0.1392, 0.5468, 0.9776), (1.165, 0.03572, 0.1904), (0.7878, 0.7852, 0.182), (0.4882, 0.01235, 0.9455), (0.1074, 0.5276, 0.9486), (1.133, 0.01653, 0.1614), (0.756, 0.766, 0.153), (-0.03921, 1.286, 0.1899), (0.7726, 0.8161, 0.1813), (-0.3299, 0.873, 1.003), (-0.005599, 1.267, 0.1895), (0.1228, 0.5697, 0.9772), (-0.3182, 0.8872, 0.9736), (0.09894, 0.532, 0.9477), (0.7487, 0.7784, 0.1518), (-0.02946, 1.229, 0.16), (-0.3421, 0.8495, 0.9442), (0.5111, 0.03539, -0.9969), (1.442, 0.03469, -0.2281), (1.009, 0.9986, -0.2515), (1.412, 0.03471, -0.2529), (0.1232, 0.9607, -0.9969), (1.022, 0.9678, -0.2516), (0.5423, 0.03537, -0.9712), (0.1534, 0.9609, -0.9719), (1.385, 0.02337, -0.2201), (0.9949, 0.9564, -0.2188), (0.5153, 0.02403, -0.9384), (0.1264, 0.9496, -0.9391), (0.1342, 0.9986, -0.9747), (-0.9134, 1.4, -0.8409), (-0.1011, 1.556, -0.2281), (-0.8702, 1.378, -0.8413), (1.009, 0.9986, -0.2513), (-0.1257, 1.555, -0.2517), (0.9887, 0.9574, -0.227), (0.9884, 0.9574, -0.2272), (0.1136, 0.9574, -0.9503), (-0.8908, 1.337, -0.817), (-0.1463, 1.514, -0.2274), (-1.373, 1.714, 0.1908), (-0.03832, 1.288, 0.1876), (-0.3458, 0.9063, 0.9746), (-1.397, 1.34, 0.9782), (-1.352, 1.706, 0.1908), (-1.369, 1.328, 0.9781), (-0.05184, 1.253, 0.1666), (-0.05272, 1.252, 0.1689), (-0.3593, 0.8721, 0.9536), (-1.366, 1.672, 0.1698), (-1.383, 1.294, 0.9571), (-4.479, 2.049, 0.1914), (-1.374, 1.713, 0.1931), (-4.706, 1.364, 0.9448), (-1.397, 1.34, 0.9776), (-4.439, 2.037, 0.1914), (-4.645, 1.364, 0.9522), (-1.377, 1.693, 0.1713), (-1.4, 1.32, 0.9558), (-4.442, 2.017, 0.1696), (-4.648, 1.344, 0.9229), (-1.414, 0.03433, 1.369), (0.4957, 0.03248, 1.003), (0.1232, 0.5327, 1.003), (-1.419, 0.9623, 1.232), (-1.359, 0.03427, 1.359), (-1.368, 0.9481, 1.225), (-1.365, 0.03006, 1.33), (0.4902, 0.02826, 0.9742), (0.1177, 0.5285, 0.9742), (-1.374, 0.9439, 1.196), (-1.373, 1.315, 1.003), (-1.383, 0.988, 1.221), (-0.3372, 0.8588, 0.9753), (-0.3642, 0.8783, 0.9753), (-1.39, 0.9739, 1.194), (0.09444, 0.5475, 0.9753), (-1.38, 1.301, 0.9753), (-1.414, 0.03413, 1.369), (-4.722, 0.0432, 1.003), (-4.676, 0.9986, 1.01), (-4.683, 0.04297, 1.012), (-1.419, 0.9566, 1.233), (-4.676, 0.9504, 1.01), (-1.415, 0.9534, 1.191), (-1.41, 0.03116, 1.327), (-1.41, 0.03096, 1.327), (-4.679, 0.03981, 0.9708), (-4.672, 0.9472, 0.9681), (-1.403, 1.318, 0.9732), (-1.418, 0.9884, 1.197), (-4.711, 1.318, 0.9442), (-4.675, 0.9884, 0.9797), (-4.726, 0.9884, 0.9732), (-1.389, 1.45, -0.8005), (-0.9154, 1.4, -0.8428), (-0.1982, 1.573, -0.2481), (-0.9409, 1.406, -0.8378), (-0.9696, 1.539, -0.5194), (-1.107, 1.444, -0.8054), (-0.2366, 1.565, -0.2786), (-0.9793, 1.532, -0.5396), (-0.2389, 1.543, -0.2699), (-0.9432, 1.385, -0.829), (-1.109, 1.423, -0.7966), (-0.9816, 1.511, -0.5308), (-4.649, 1.328, 0.9666), (-4.644, 1.364, 0.9447), (-4.645, 1.318, 0.9368), (-4.714, 1.271, 0.9741), (-4.502, 2.044, 0.1643), (-5.489, 0.9986, 0.2005), (-4.506, 2.016, 0.1812), (-4.726, 1.029, 1.003), (-5.47, 1.03, 0.2001), (-4.689, 1.257, 0.9541), (-4.48, 2.002, 0.1612), (-4.7, 1.016, 0.983), (-5.445, 1.017, 0.1801), (-5.921, -0.001388, 0.2072), (-5.489, 0.9986, 0.2008), (-5.901, 0.04504, 0.2069), (-4.722, 0.04297, 1.003), (-5.901, 0.04401, 0.2069), (-4.691, 0.9909, 0.9596), (-4.686, 0.03544, 0.9596), (-5.453, 0.9909, 0.1574), (-5.865, 0.03728, 0.1635), (-4.686, 0.03521, 0.9596), (-5.866, 0.03625, 0.1635), (-4.263, 1.641, -0.5301), (-4.265, 2.152, -0.08979), (-1.381, 1.564, -0.5055), (-4.263, 1.673, -0.5026), (-1.39, 2.001, -0.08979), (-1.42, 1.565, -0.5055), (-4.265, 2.121, -0.1165), (-1.391, 1.974, -0.1154), (-4.266, 2.086, -0.07832), (-4.265, 1.639, -0.4644), (-1.422, 1.531, -0.4673), (-1.393, 1.94, -0.07725), (-4.411, 0.9603, -0.903), (-4.259, 1.641, -0.5301), (-1.439, 1.429, -0.8396), (-1.429, 1.539, -0.5301), (-4.397, 1.022, -0.8694), (-1.438, 1.441, -0.8057), (-1.428, 1.52, -0.5078), (-4.259, 1.622, -0.5078), (-4.397, 1.003, -0.8471), (-1.437, 1.422, -0.7835), (-4.776, 0.9986, -0.4993), (-4.308, 1.672, -0.505), (-4.308, 2.118, -0.1212), (-5.462, 0.9986, -0.1238), (-4.756, 1.027, -0.4995), (-5.436, 1.024, -0.1238), (-4.289, 1.655, -0.4789), (-4.289, 2.101, -0.09513), (-4.737, 1.011, -0.4734), (-5.418, 1.007, -0.09766), (-4.774, 0.9986, -0.5001), (-4.871, -0.001388, -0.4993), (-5.993, 0.03614, -0.08979), (-4.856, 0.03192, -0.4994), (-5.459, 0.9986, -0.1251), (-5.896, 0.03578, -0.1248), (-5.446, 0.995, -0.09371), (-4.762, 0.995, -0.4679), (-4.76, 0.995, -0.4688), (-4.843, 0.02827, -0.468), (-5.882, 0.03214, -0.09343), (-1.467, 0.9907, -1.036), (-1.433, 1.43, -0.8395), (-4.672, 0.4545, -0.9976), (-4.396, 0.9627, -0.9027), (-1.464, 1.03, -1.018), (-4.643, 0.5082, -0.9876), (-4.394, 0.9521, -0.8701), (-1.437, 1.419, -0.807), (-1.432, 1.419, -0.8069), (-1.462, 1.02, -0.9873), (-4.641, 0.4977, -0.9549), (-4.736, -0.001388, -0.9984), (-1.527, 0.04443, -1.095), (-4.731, 0.03568, -0.9984), (-1.474, 0.04152, -1.097), (0.5102, 0.03767, -0.9969), (0.1212, 0.9588, -0.9478), (0.1053, 0.9967, -0.9478), (-1.421, 0.9967, -0.9873), (0.5082, 0.03578, -0.9478), (-1.476, 0.03962, -1.047), (0.005878, 1.037, -0.9849), (-1.416, 1.038, -1.019), (-1.089, 1.411, -0.8613), (-0.09022, 1.037, -0.9872), (-1.39, 1.393, -0.8586), (-0.9209, 1.348, -0.8824), (-1.39, 1.381, -0.8312), (-1.417, 1.027, -0.9873), (-0.09063, 1.026, -0.9598), (-0.9213, 1.337, -0.855), (-1.527, 0.04443, -1.048), (-1.527, -0.04443, -1.048), (-1.467, 0.9907, -0.9873), (-4.672, 0.4545, -0.9549), (-4.731, 0.03568, -0.9549), (-4.731, -0.03568, -0.9549)], [(13, 16), (25, 28), (29, 30), (43, 45), (42, 48), (233, 62), (57, 60), (50, 65), (0, 86), (22, 87), (247, 244), (530, 30), (97, 106), (524, 521), (522, 524), (523, 524), (374, 383)], [(269, 266, 2, 268), (141, 11, 4, 140), (79, 81, 78, 3, 111, 76), (112, 114, 111, 3, 140, 4), (18, 6, 7, 19), (20, 12, 6, 18), (7, 15, 44, 37), (67, 64, 131, 132, 10, 66, 69), (132, 135, 133, 11, 141, 10), (257, 258, 262, 263), (15, 27, 31, 44), (6, 14, 15, 7), (12, 16, 14, 6), (60, 20, 18, 58), (58, 18, 19, 59), (59, 19, 36, 61, 200, 203), (168, 170, 167, 24, 163), (101, 103, 100, 23, 99), (89, 87, 21, 102, 88, 91), (211, 215, 212, 199, 47, 41), (175, 4, 158, 177), (14, 26, 27, 15), (16, 28, 26, 14), (192, 190, 196, 198), (36, 37, 40, 49), (183, 182, 35, 189, 180), (37, 44, 43, 40), (61, 36, 49, 63), (41, 47, 42, 29), (44, 31, 46, 43), (175, 176, 123, 112, 4), (19, 7, 37, 36), (27, 52, 54, 31), (31, 54, 179, 56, 46), (26, 51, 52, 27), (28, 53, 51, 26), (223, 61, 63, 224, 226), (199, 202, 205, 200, 61, 223, 222, 47), (23, 58, 59, 201, 24, 167, 165), (21, 60, 58, 23, 100), (68, 71, 69, 66, 80, 77, 53), (71, 70, 74, 75), (65, 70, 71, 68), (70, 67, 72, 74), (67, 69, 73, 72), (69, 71, 75, 73), (53, 77, 79, 76, 110, 51), (80, 66, 10, 78, 81), (79, 77, 83, 84), (81, 79, 84, 85), (77, 80, 82, 83), (80, 81, 85, 82), (90, 93, 91, 88, 98, 8), (91, 93, 97, 95), (86, 92, 93, 90, 258), (93, 92, 96, 97), (92, 89, 94, 96), (89, 91, 95, 94), (8, 98, 101, 99, 164, 1, 264), (103, 102, 21, 100), (102, 103, 108, 104), (101, 98, 106, 107), (98, 88, 105, 106), (88, 102, 104, 105), (103, 101, 107, 108), (51, 110, 113, 109, 52), (113, 114, 112, 123, 121, 109), (114, 113, 118, 119), (113, 110, 115, 118), (111, 114, 119, 117), (76, 111, 117, 116), (110, 76, 116, 115), (52, 109, 121, 124, 120, 54), (125, 124, 128, 129), (120, 124, 125, 122), (124, 121, 126, 128), (121, 123, 127, 126), (123, 176, 125, 129, 127), (134, 130, 151, 133, 135), (134, 135, 139, 136), (131, 134, 136, 137), (135, 132, 138, 139), (132, 131, 137, 138), (78, 10, 145, 142), (141, 140, 146, 144), (140, 3, 143, 146), (3, 78, 142, 143), (10, 141, 144, 145), (149, 152, 150, 148, 35), (130, 147, 155, 154), (11, 133, 151, 152, 149), (150, 152, 157, 156), (151, 130, 154, 153), (152, 151, 153, 157), (147, 150, 156, 155), (35, 182, 178, 32, 160, 162), (11, 149, 161, 159), (4, 11, 159, 158), (149, 35, 162, 161), (1, 164, 166, 168, 163, 2, 266), (164, 99, 23, 165, 169, 166), (169, 165, 167, 170), (170, 168, 173, 174), (169, 170, 174, 171), (168, 166, 172, 173), (166, 169, 171, 172), (122, 125, 176, 175, 32), (32, 175, 177, 160), (177, 175, 149, 161), (149, 175, 32, 178, 182, 35), (54, 120, 122, 32, 178, 181, 179), (179, 181, 183, 180, 56), (181, 178, 184, 185), (183, 181, 185, 187), (182, 183, 187, 186), (178, 182, 186, 184), (35, 148, 194, 193), (190, 189, 195, 196), (189, 35, 193, 195), (191, 192, 198, 197), (148, 191, 197, 194), (206, 203, 200, 205), (24, 201, 204, 202, 199, 212, 214), (201, 59, 203, 206, 204), (202, 204, 209, 208), (204, 206, 210, 209), (205, 202, 208, 207), (206, 205, 207, 210), (216, 214, 217, 220), (2, 163, 24, 214, 216, 213, 243), (213, 216, 215, 211, 245), (214, 212, 218, 217), (215, 216, 220, 219), (212, 215, 219, 218), (47, 222, 225, 221, 231, 42), (225, 226, 224, 235, 221), (226, 225, 229, 230), (225, 222, 227, 229), (223, 226, 230, 228), (222, 223, 228, 227), (236, 235, 224, 63, 233), (234, 231, 239, 240), (231, 221, 238, 239), (221, 235, 237, 238), (236, 234, 240, 241), (235, 236, 241, 237), (9, 265, 268, 2, 243, 246, 242), (245, 247, 252, 248), (271, 261, 253, 251), (213, 245, 248, 249), (243, 213, 249, 250), (247, 246, 251, 252), (246, 243, 250, 251), (9, 257, 263, 261), (258, 90, 259, 262), (90, 8, 260, 259), (8, 9, 261, 260), (8, 264, 267, 265, 9), (264, 1, 266, 269, 267), (267, 269, 273, 272), (268, 265, 271, 270), (269, 268, 270, 273), (265, 267, 272, 271), (75, 74, 94, 95), (75, 83, 82, 73), (75, 95, 105, 83), (83, 105, 108, 84), (107, 172, 171, 108), (172, 107, 273), (172, 273, 270, 250, 220, 173), (173, 220, 217, 174), (217, 209, 174), (85, 84, 116, 117), (72, 73, 82, 138, 137), (143, 142, 85, 117), (85, 142, 138, 82), (115, 84, 108), (115, 108, 174, 209, 118), (119, 118, 126, 127), (209, 126, 118), (209, 210, 126), (128, 126, 210, 207), (207, 208, 227, 228), (207, 228, 185, 128), (187, 185, 228, 230), (128, 185, 184, 129), (127, 129, 177, 158), (127, 158, 146, 119), (119, 146, 143, 117), (187, 195, 193, 186), (161, 186, 184, 177), (184, 177, 129), (187, 230, 237, 195), (196, 195, 237, 241), (229, 238, 237, 230), (219, 229, 227, 218), (219, 220, 250, 248), (251, 250, 270, 271), (261, 271, 272, 260), (272, 273, 107, 260), (97, 96, 262, 259), (186, 193, 161), (159, 144, 139, 153), (157, 153, 159, 161), (138, 145, 144, 139), (144, 146, 158, 159), (139, 153, 155, 136), (208, 209, 217, 218), (227, 208, 218), (252, 229, 219, 248), (256, 229, 252), (545, 544, 276, 542), (418, 417, 280, 288), (356, 353, 388, 279, 355, 358), (389, 280, 417, 279, 388, 391), (295, 296, 284, 283), (297, 295, 283, 289), (294, 297, 289, 282), (284, 314, 321, 292), (344, 346, 343, 287, 409, 408, 341), (409, 287, 418, 288, 410, 412), (533, 539, 538, 534), (282, 289, 293, 290), (425, 468, 311, 281, 424, 427), (292, 321, 308, 304), (283, 284, 292, 291), (289, 283, 291, 293), (334, 337, 297, 294), (337, 335, 295, 297), (335, 336, 296, 295), (336, 480, 477, 338, 313, 296), (445, 440, 301, 444, 447), (378, 376, 300, 377, 380), (366, 368, 365, 379, 298, 364), (488, 318, 324, 476, 489, 492), (290, 293, 305, 302), (452, 454, 435, 280), (291, 292, 304, 303), (293, 291, 303, 305), (469, 475, 473, 467), (326, 315, 316, 317), (313, 326, 317, 314), (460, 457, 466, 312, 459), (314, 317, 320, 321), (317, 316, 322, 320), (338, 340, 326, 313), (340, 510, 339, 315, 326), (306, 307, 325, 319), (318, 306, 319, 324), (321, 320, 323, 308), (320, 322, 310, 323), (452, 280, 389, 400, 453), (296, 313, 314, 284), (304, 308, 331, 329), (308, 323, 333, 456, 331), (323, 310, 332, 333), (302, 305, 330, 345, 342, 327), (303, 304, 329, 328), (305, 303, 328, 330), (511, 509, 339, 510, 513), (500, 503, 501, 340, 338), (476, 324, 499, 500, 338, 477, 482, 479), (300, 442, 444, 301, 478, 336, 335), (298, 377, 300, 335, 337), (299, 364, 298, 337, 334), (327, 342, 347, 344, 341, 278), (345, 330, 354, 357, 343, 346, 348), (348, 352, 351, 347), (342, 345, 348, 347), (347, 351, 349, 344), (344, 349, 350, 346), (346, 350, 352, 348), (330, 328, 387, 353, 356, 354), (357, 358, 355, 287, 343), (356, 361, 360, 354), (358, 362, 361, 356), (354, 360, 359, 357), (357, 359, 362, 358), (274, 363, 369, 366, 364, 299), (367, 285, 375, 365, 368, 370), (368, 372, 374, 370), (363, 534, 367, 370, 369), (370, 374, 373, 369), (369, 373, 371, 366), (366, 371, 372, 368), (285, 540, 275, 441, 376, 378, 375), (380, 377, 298, 379), (379, 381, 385, 380), (378, 384, 383, 375), (375, 383, 382, 365), (365, 382, 381, 379), (380, 385, 384, 378), (328, 329, 386, 390, 387), (390, 386, 398, 400, 389, 391), (391, 396, 395, 390), (390, 395, 392, 387), (388, 394, 396, 391), (353, 393, 394, 388), (387, 392, 393, 353), (329, 331, 397, 401, 398, 386), (402, 406, 405, 401), (397, 399, 402, 401), (401, 405, 403, 398), (398, 403, 404, 400), (400, 404, 406, 402, 453), (278, 341, 408, 411, 407, 424, 281), (411, 412, 410, 428, 407), (411, 413, 416, 412), (408, 414, 413, 411), (412, 416, 415, 409), (409, 415, 414, 408), (355, 419, 422, 287), (418, 421, 423, 417), (417, 423, 420, 279), (279, 420, 419, 355), (287, 422, 421, 418), (426, 312, 425, 427, 429), (407, 431, 432, 424), (288, 426, 429, 428, 410), (427, 433, 434, 429), (428, 430, 431, 407), (429, 434, 430, 428), (424, 432, 433, 427), (312, 439, 437, 309, 455, 459), (288, 436, 438, 426), (280, 435, 436, 288), (426, 438, 439, 312), (275, 542, 276, 440, 445, 443, 441), (441, 443, 446, 442, 300, 376), (446, 447, 444, 442), (447, 451, 450, 445), (446, 448, 451, 447), (445, 450, 449, 443), (443, 449, 448, 446), (399, 309, 452, 453, 402), (309, 437, 454, 452), (454, 438, 426, 452), (426, 312, 459, 455, 309, 452), (331, 456, 458, 455, 309, 399, 397), (456, 333, 457, 460, 458), (458, 462, 461, 455), (460, 464, 462, 458), (459, 463, 464, 460), (455, 461, 463, 459), (333, 332, 465, 469, 467, 466, 457), (465, 311, 468, 469), (312, 470, 471, 425), (467, 473, 472, 466), (466, 472, 470, 312), (468, 474, 475, 469), (425, 471, 474, 468), (483, 482, 477, 480), (301, 491, 489, 476, 479, 481, 478), (478, 481, 483, 480, 336), (479, 485, 486, 481), (481, 486, 487, 483), (482, 484, 485, 479), (483, 487, 484, 482), (493, 497, 494, 491), (276, 520, 490, 493, 491, 301, 440), (490, 522, 488, 492, 493), (491, 494, 495, 489), (492, 496, 497, 493), (489, 495, 496, 492), (324, 319, 508, 498, 502, 499), (502, 498, 512, 501, 503), (503, 507, 506, 502), (502, 506, 504, 499), (500, 505, 507, 503), (499, 504, 505, 500), (319, 325, 509, 511, 508), (513, 510, 340, 501, 512), (511, 517, 516, 508), (508, 516, 515, 498), (498, 515, 514, 512), (513, 518, 517, 511), (512, 514, 518, 513), (286, 519, 523, 520, 276, 544, 541), (490, 526, 525, 522), (520, 527, 526, 490), (523, 528, 527, 520), (277, 274, 86, 257), (274, 277, 533, 534, 363), (286, 537, 539, 533), (534, 538, 535, 367), (367, 535, 536, 285), (285, 536, 537, 286), (285, 286, 541, 543, 540), (540, 543, 545, 542, 275), (543, 548, 549, 545), (544, 546, 547, 541), (545, 549, 546, 544), (541, 547, 548, 543), (352, 372, 371, 351), (352, 350, 359, 360), (352, 360, 382, 372), (360, 361, 385, 382), (384, 385, 448, 449), (449, 549, 384), (449, 450, 497, 527, 546, 549), (450, 451, 494, 497), (494, 451, 486), (362, 394, 393, 361), (349, 414, 415, 359, 350), (420, 394, 362, 419), (362, 359, 415, 419), (392, 385, 361), (392, 395, 486, 451, 385), (396, 404, 403, 395), (486, 395, 403), (486, 403, 487), (405, 484, 487, 403), (484, 505, 504, 485), (484, 405, 462, 505), (464, 507, 505, 462), (405, 406, 461, 462), (404, 435, 454, 406), (404, 396, 423, 435), (396, 394, 420, 423), (464, 463, 470, 472), (438, 454, 461, 463), (461, 406, 454), (464, 472, 514, 507), (473, 518, 514, 472), (506, 507, 514, 515), (496, 495, 504, 506), (496, 525, 527, 497), (528, 547, 546, 527), (537, 536, 548, 547), (548, 536, 384, 549), (374, 535, 538, 373), (463, 438, 470), (436, 430, 416, 421), (434, 438, 436, 430), (415, 416, 421, 422), (421, 436, 435, 423), (416, 413, 432, 430), (485, 495, 494, 486), (504, 495, 485), (529, 525, 496, 506), (263, 262, 538, 539), (262, 96, 373, 538), (96, 94, 371, 373), (94, 74, 351, 371), (74, 72, 349, 351), (137, 414, 349, 72), (137, 136, 413, 414), (136, 155, 431, 413), (156, 433, 432, 155), (434, 433, 474, 470), (470, 438, 434), (471, 433, 156, 197), (156, 157, 193, 197), (194, 196, 475, 474), (196, 241, 518, 475), (518, 241, 240, 517), (516, 514, 518, 517), (237, 239, 240, 241), (223, 227, 229, 230), (506, 504, 505, 507), (248, 250, 251, 252), (525, 529, 528, 526), (263, 539, 550, 551), (533, 277, 531), (531, 277, 254), (257, 254, 277), (253, 551, 254, 242), (263, 551, 253, 261), (251, 253, 256, 252), (528, 552, 537, 547), (519, 552, 550, 531), (537, 552, 550, 539), (29, 244, 245, 41), (29, 307, 530, 244), (530, 307, 306, 521), (254, 255, 530, 532, 531), (553, 529, 506), (529, 553, 552, 528), (521, 553, 552, 519), (532, 554, 553, 521), (554, 532, 255, 555), (255, 244, 256, 555), (240, 555, 554, 517), (239, 229, 256, 555, 240), (506, 516, 517, 554, 553), (555, 551, 550, 554), (550, 531, 532, 554), (254, 551, 555, 255), (244, 242, 251, 256), (554, 550, 552, 553), (256, 253, 551, 555), (16, 12, 282, 290), (28, 16, 290, 302), (12, 20, 17, 5), (20, 60, 334, 17), (60, 21, 299, 334), (274, 299, 87, 86), (53, 28, 302, 327), (278, 281, 147, 131), (278, 64, 65, 327), (34, 148, 130, 281), (34, 188, 192, 191), (180, 465, 332, 56), (55, 33, 46, 56), (46, 33, 322, 43), (40, 43, 322, 39), (49, 40, 316, 38), (63, 49, 315, 62), (234, 233, 339, 232)])
me_cube.materials.append(mat_ship_paint)
me_cube.use_remesh_preserve_volume = False
me_cube.use_remesh_preserve_attributes = False
me_cube.use_mirror_vertex_groups = False
me_cube.update()
me_plane = bpy.data.meshes.new('Plane')
me_plane.from_pydata([(-1.0, -1.0, 0.0), (1.0, -1.0, 0.0), (-1.0, 1.0, 0.0), (1.0, 1.0, 0.0)], [], [(0, 1, 3, 2)])
me_plane.materials.append(mat_glossy_floor)
me_plane.use_remesh_preserve_volume = False
me_plane.use_remesh_preserve_attributes = False
me_plane.use_mirror_vertex_groups = False
me_plane.update()
me_cube_008 = bpy.data.meshes.new('Cube.008')
me_cube_008.from_pydata([(1.247, -2.587, -1.22), (1.247, -2.587, 5.213), (1.247, -2.371, -1.22), (1.247, -2.371, 5.213), (10.52, -2.587, -1.22), (10.52, -2.587, 5.213), (10.52, -2.371, -1.22), (10.52, -2.371, 5.213)], [], [(1, 3, 2, 0), (3, 7, 6, 2), (7, 5, 4, 6), (5, 1, 0, 4), (0, 2, 6, 4), (5, 7, 3, 1)])
me_cube_008.materials.append(mat_screen)
me_cube_008.use_remesh_preserve_volume = False
me_cube_008.use_remesh_preserve_attributes = False
me_cube_008.use_mirror_vertex_groups = False
me_cube_008.update()
me_cube_007 = bpy.data.meshes.new('Cube.007')
me_cube_007.from_pydata([(-0.9175, -4.589, -7.916), (-1.422, -4.589, -7.938), (-0.9175, -3.685, -7.916), (-1.422, -3.685, -7.938), (-0.8032, -4.589, -8.698), (-1.308, -4.589, -8.72), (-0.8032, -3.685, -8.698), (-1.308, -3.685, -8.72), (-0.8032, -4.589, -8.698), (-1.308, -4.589, -8.72), (-0.8032, -3.685, -8.698), (-1.308, -3.685, -8.72), (0.3172, -5.422, -10.17), (-2.407, -5.422, -10.07), (0.3172, -2.851, -10.32), (-2.407, -2.851, -10.22), (5.827, -1.674, 1.437), (5.801, -1.88, 1.379), (6.889, -1.604, 1.445), (6.862, -1.391, 1.466), (10.55, -0.5881, 1.666), (10.52, -0.4132, 1.772), (10.45, -0.5695, 1.489), (10.52, -0.373, 1.577), (1.63, -3.074, 1.504), (1.585, -2.841, 1.63), (1.604, -2.886, 1.318), (1.642, -3.119, 1.318)], [], [(18, 19, 2, 0), (3, 1, 5, 7), (17, 18, 0, 1), (19, 16, 3, 2), (16, 17, 1, 3), (7, 5, 9, 11), (1, 0, 4, 5), (2, 3, 7, 6), (0, 2, 6, 4), (11, 9, 13, 15), (5, 4, 8, 9), (6, 7, 11, 10), (4, 6, 10, 8), (14, 15, 13, 12), (9, 8, 12, 13), (10, 11, 15, 14), (8, 10, 14, 12), (20, 21, 23, 22), (17, 16, 26, 27), (24, 20, 22, 27), (19, 18, 22, 23), (25, 24, 27, 26), (26, 23, 21, 25)])
me_cube_007.materials.append(mat_seat)
me_cube_007.use_remesh_preserve_volume = False
me_cube_007.use_remesh_preserve_attributes = False
me_cube_007.use_mirror_vertex_groups = False
me_cube_007.update()
me_cylinder = bpy.data.meshes.new('Cylinder')
me_cylinder.from_pydata([(0.2144, 0.8003, 0.4533), (0.5859, 0.5859, 0.4533), (0.8003, 0.2144, 0.4533), (0.8003, -0.2144, 0.4533), (0.5859, -0.5859, 0.4533), (0.2144, -0.8003, 0.4533), (-0.2144, -0.8003, 0.4533), (-0.5859, -0.5859, 0.4533), (-0.8003, -0.2144, 0.4533), (-0.8003, 0.2144, 0.4533), (-0.2144, 0.8003, 0.4533), (-0.5859, 0.5859, 0.4533), (-2.484e-09, -1.242e-07, -0.3704), (-0.5859, 0.5859, -0.6736), (-0.2144, 0.8003, -0.6736), (-0.8003, 0.2144, -0.6736), (-0.8003, -0.2144, -0.6736), (-0.5859, -0.5859, -0.6736), (-0.2144, -0.8003, -0.6736), (0.2144, -0.8003, -0.6736), (0.5859, -0.5859, -0.6736), (0.8003, -0.2144, -0.6736), (0.8003, 0.2144, -0.6736), (0.5859, 0.5859, -0.6736), (0.2144, 0.8003, -0.6736), (0.1608, 0.6002, -0.6958), (0.2144, 0.8003, 1.271), (-6.333e-08, 0.829, 0.4533), (0.4145, 0.718, -0.6736), (0.4394, 0.4394, -0.6958), (0.5859, 0.5859, 1.271), (0.718, 0.4145, -0.6736), (0.6002, 0.1608, -0.6958), (0.8003, 0.2144, 1.271), (0.829, -4.47e-08, -0.6736), (0.6002, -0.1608, -0.6958), (0.8003, -0.2144, 1.271), (0.718, -0.4145, -0.6736), (0.4394, -0.4394, -0.6958), (0.5859, -0.5859, 1.271), (0.4145, -0.718, -0.6736), (0.1608, -0.6002, -0.6958), (0.2144, -0.8003, 1.271), (1.229e-07, -0.829, -0.6736), (-0.1608, -0.6002, -0.6958), (-0.2144, -0.8003, 1.271), (-0.4145, -0.718, -0.6736), (-0.4394, -0.4394, -0.6958), (-0.5859, -0.5859, 1.271), (-0.718, -0.4145, -0.6736), (-0.6002, -0.1608, -0.6958), (-0.8003, -0.2144, 1.271), (-0.829, -3.912e-07, -0.6736), (-0.6002, 0.1608, -0.6958), (-0.8003, 0.2144, 1.271), (-0.718, 0.4145, -0.6736), (-0.4394, 0.4394, -0.6958), (-0.5859, 0.5859, 1.271), (-0.4145, 0.718, -0.6736), (-0.1608, 0.6002, -0.6958), (-0.2144, 0.8003, 1.271), (-6.333e-08, 0.829, -0.6736), (0.4145, 0.718, 0.4533), (0.718, 0.4145, 0.4533), (0.829, -4.47e-08, 0.4533), (0.718, -0.4145, 0.4533), (0.4145, -0.718, 0.4533), (1.229e-07, -0.829, 0.4533), (-0.4145, -0.718, 0.4533), (-0.718, -0.4145, 0.4533), (-0.829, -3.912e-07, 0.4533), (-0.718, 0.4145, 0.4533), (-0.4145, 0.718, 0.4533), (-0.5859, 0.5859, -0.3771), (-0.2144, 0.8003, -0.3771), (-0.8003, 0.2144, -0.3771), (-0.8003, -0.2144, -0.3771), (-0.5859, -0.5859, -0.3771), (-0.2144, -0.8003, -0.3771), (0.2144, -0.8003, -0.3771), (0.5859, -0.5859, -0.3771), (0.8003, -0.2144, -0.3771), (0.8003, 0.2144, -0.3771), (0.5859, 0.5859, -0.3771), (0.2144, 0.8003, -0.3771), (-8.444e-08, 0.7242, -0.69), (-6.333e-08, 0.829, 1.271), (0.3621, 0.6271, -0.69), (0.4145, 0.718, 1.271), (0.6271, 0.3621, -0.69), (0.718, 0.4145, 1.271), (0.7242, -5.058e-08, -0.69), (0.829, -4.113e-08, 1.271), (0.6271, -0.3621, -0.69), (0.718, -0.4145, 1.271), (0.3621, -0.6271, -0.69), (0.4145, -0.718, 1.271), (1.094e-07, -0.7242, -0.69), (1.257e-07, -0.829, 1.271), (-0.3621, -0.6271, -0.69), (-0.4145, -0.718, 1.271), (-0.6271, -0.3621, -0.69), (-0.718, -0.4145, 1.271), (-0.7242, -3.531e-07, -0.69), (-0.829, -3.889e-07, 1.271), (-0.6271, 0.3621, -0.69), (-0.718, 0.4145, 1.271), (-0.3621, 0.6271, -0.69), (-0.4145, 0.718, 1.271), (-6.333e-08, 0.829, -0.3771), (0.4145, 0.718, -0.3771), (0.718, 0.4145, -0.3771), (0.829, -4.296e-08, -0.3771), (0.718, -0.4145, -0.3771), (0.4145, -0.718, -0.3771), (1.262e-07, -0.829, -0.3771), (-0.4145, -0.718, -0.3771), (-0.718, -0.4145, -0.3771), (-0.829, -3.894e-07, -0.3771), (-0.718, 0.4145, -0.3771), (-0.4145, 0.718, -0.3771)], [], [(0, 84, 109, 27), (0, 27, 86, 26), (0, 26, 88, 62), (0, 62, 110, 84), (1, 83, 110, 62), (1, 62, 88, 30), (1, 30, 90, 63), (1, 63, 111, 83), (2, 82, 111, 63), (2, 63, 90, 33), (2, 33, 92, 64), (2, 64, 112, 82), (3, 81, 112, 64), (3, 64, 92, 36), (3, 36, 94, 65), (3, 65, 113, 81), (4, 80, 113, 65), (4, 65, 94, 39), (4, 39, 96, 66), (4, 66, 114, 80), (5, 79, 114, 66), (5, 66, 96, 42), (5, 42, 98, 67), (5, 67, 115, 79), (6, 78, 115, 67), (6, 67, 98, 45), (6, 45, 100, 68), (6, 68, 116, 78), (7, 77, 116, 68), (7, 68, 100, 48), (7, 48, 102, 69), (7, 69, 117, 77), (8, 76, 117, 69), (8, 69, 102, 51), (8, 51, 104, 70), (8, 70, 118, 76), (9, 75, 118, 70), (9, 70, 104, 54), (9, 54, 106, 71), (9, 71, 119, 75), (10, 74, 120, 72), (10, 72, 108, 60), (10, 60, 86, 27), (10, 27, 109, 74), (11, 73, 119, 71), (11, 71, 106, 57), (11, 57, 108, 72), (11, 72, 120, 73), (12, 59, 85, 25), (12, 25, 87, 29), (12, 29, 89, 32), (12, 32, 91, 35), (12, 35, 93, 38), (12, 38, 95, 41), (12, 41, 97, 44), (12, 44, 99, 47), (12, 47, 101, 50), (12, 50, 103, 53), (12, 53, 105, 56), (12, 56, 107, 59), (13, 56, 105, 55), (13, 55, 119, 73), (13, 73, 120, 58), (13, 58, 107, 56), (14, 59, 107, 58), (14, 58, 120, 74), (14, 74, 109, 61), (14, 61, 85, 59), (15, 53, 103, 52), (15, 52, 118, 75), (15, 75, 119, 55), (15, 55, 105, 53), (16, 50, 101, 49), (16, 49, 117, 76), (16, 76, 118, 52), (16, 52, 103, 50), (17, 47, 99, 46), (17, 46, 116, 77), (17, 77, 117, 49), (17, 49, 101, 47), (18, 44, 97, 43), (18, 43, 115, 78), (18, 78, 116, 46), (18, 46, 99, 44), (19, 41, 95, 40), (19, 40, 114, 79), (19, 79, 115, 43), (19, 43, 97, 41), (20, 38, 93, 37), (20, 37, 113, 80), (20, 80, 114, 40), (20, 40, 95, 38), (21, 35, 91, 34), (21, 34, 112, 81), (21, 81, 113, 37), (21, 37, 93, 35), (22, 32, 89, 31), (22, 31, 111, 82), (22, 82, 112, 34), (22, 34, 91, 32), (23, 29, 87, 28), (23, 28, 110, 83), (23, 83, 111, 31), (23, 31, 89, 29), (24, 25, 85, 61), (24, 61, 109, 84), (24, 84, 110, 28), (24, 28, 87, 25), (88, 26, 86, 60, 108, 57, 106, 54, 104, 51, 102, 48, 100, 45, 98, 42, 96, 39, 94, 36, 92, 33, 90, 30)])
me_cylinder.materials.append(mat_can)
me_cylinder.use_remesh_preserve_volume = False
me_cylinder.use_remesh_preserve_attributes = False
me_cylinder.use_mirror_vertex_groups = False
me_cylinder.update()
me_cube_003 = bpy.data.meshes.new('Cube.003')
me_cube_003.from_pydata([(-0.8701, -0.8701, -1.148), (-0.8701, -0.8701, -0.7154), (-0.8701, 0.8701, -1.148), (-0.8701, 0.8701, -0.7154), (0.8701, -0.6965, -1.105), (0.8701, -0.6965, -0.7586), (0.8701, 0.6964, -1.105), (0.8701, 0.6964, -0.7586), (-0.3978, 0.8701, -0.7154), (-0.3978, 0.8701, -1.148), (-0.3978, -0.8701, -0.7154), (-0.3978, -0.8701, -1.148), (-0.8254, -0.7055, 1.456), (-0.8254, 0.7055, 1.456), (-0.4424, -0.7055, 1.456), (-0.4424, 0.7055, 1.456), (-0.8701, -0.8701, 0.09146), (-0.8701, 0.8701, 0.09146), (-0.3978, 0.8701, 0.09146), (-0.3978, -0.8701, 0.09146), (-0.8701, 0.8701, -0.3295), (-0.3978, 0.8701, -0.3295), (-0.8701, -0.8701, -0.3295), (-0.3978, -0.8701, -0.3295), (-0.8701, -0.8701, -0.3295), (-0.8701, -0.8701, 0.09146), (-0.8701, 0.9047, 0.07167), (-0.8701, 0.9003, -0.3093), (0.8021, 0.9348, 0.02138), (0.8021, 0.9348, -0.2594), (0.8021, 1.194, 0.02138), (0.8021, 1.194, -0.2594), (-0.3978, 0.8701, 0.7849), (-0.8701, 0.8701, 0.7849), (0.3231, 0.8701, 0.09146), (0.3231, 1.258, 0.09146), (-0.3978, -0.8701, 0.7849), (-0.8701, -0.8701, 0.7849), (0.6476, 1.258, 0.09146), (-0.3978, 0.8701, 1.029), (-0.8701, 0.8701, 1.029), (0.3231, 0.9529, 0.09146), (-0.8453, 0.7787, 0.9164), (0.6476, 0.9529, 0.09146), (-0.4226, 0.7787, 0.9164), (-0.3978, -0.8701, 1.029), (0.3231, 1.18, 0.09146), (0.6476, 1.18, 0.09146), (-0.8701, -0.8701, 1.029), (-0.4226, -0.7787, 0.9164), (-0.8453, -0.7787, 0.9164), (0.3231, 0.9529, -0.1571), (0.6476, 0.9529, -0.1571), (0.3231, 1.18, -0.1571), (0.6476, 1.18, -0.1571), (-0.842, -0.7664, 1.125), (-0.4259, -0.7664, 1.125), (-0.4259, 0.7664, 1.125), (-0.842, 0.7664, 1.125), (-0.8701, -0.8701, 1.214), (-0.3978, -0.8701, 1.214), (-0.3978, 0.8701, 1.214), (-0.8701, 0.8701, 1.214), (0.7243, 0.8701, -0.7154), (0.7243, -0.8701, -1.148), (0.7243, 0.8701, -1.148), (0.7243, -0.8701, -0.7154), (0.6479, 1.258, -0.3295), (0.6483, 0.8701, -0.3295), (0.6483, 0.8701, 0.09146), (-0.8701, -0.905, 0.07167), (-0.3978, -0.8704, -0.3295), (-0.8701, -0.8704, -0.3295), (-0.3978, -0.8704, 0.09146), (0.3219, 0.8701, -0.3295), (0.3216, 1.223, -0.3295), (-0.8701, -0.8704, 0.09146), (-0.8701, -0.9005, -0.3093), (0.8021, -0.935, 0.02138), (0.8021, -0.935, -0.2594), (0.8021, -1.194, 0.02138), (0.8021, -1.194, -0.2594), (0.3231, -0.8704, 0.09146), (0.3231, -1.259, 0.09146), (0.6476, -1.259, 0.09146), (0.3231, -0.9532, 0.09146), (0.6476, -0.9532, 0.09146), (0.3231, -1.18, 0.09146), (0.6476, -1.18, 0.09146), (0.3231, -0.9532, -0.1571), (0.6476, -0.9532, -0.1571), (0.3231, -1.18, -0.1571), (0.6476, -1.18, -0.1571), (0.6479, -1.259, -0.3295), (0.6483, -0.8704, -0.3295), (0.6483, -0.8704, 0.09146), (0.3219, -0.8704, -0.3295), (0.3216, -1.223, -0.3295), (-0.3978, -0.3315, -1.148), (0.1633, -0.3315, -1.148), (-0.3978, 0.3446, -1.148), (0.1633, 0.3446, -1.148), (-0.3978, -0.3315, -1.716), (0.1633, -0.3315, -1.716), (-0.3978, 0.3446, -1.716), (0.1633, 0.3446, -1.716), (-0.3978, -0.3315, -1.716), (0.1633, -0.3315, -1.716), (-0.3978, 0.3446, -1.716), (0.1633, 0.3446, -1.716), (-0.6669, -0.6558, -1.832), (0.4324, -0.6558, -1.832), (-0.6669, 0.669, -1.832), (0.4324, 0.669, -1.832), (-0.3978, -0.06397, -1.716), (0.1633, -0.06397, -1.716), (-0.6669, -0.1317, -1.872), (0.4324, -0.1317, -1.867), (-0.3978, 0.07168, -1.716), (0.1633, 0.07168, -1.716), (-0.6669, 0.1341, -1.872), (0.4324, 0.1341, -1.866)], [(98, 11), (23, 19), (34, 18), (34, 74), (72, 71), (76, 73), (82, 73), (82, 96), (9, 100), (114, 102), (115, 103), (104, 118), (105, 119)], [(10, 1, 0, 11), (9, 11, 0, 2), (65, 64, 11, 9), (3, 8, 9, 2), (61, 62, 13, 15), (59, 60, 14, 12), (16, 22, 24, 25), (8, 3, 20, 21), (1, 10, 23, 22), (16, 19, 36, 37), (38, 67, 75, 35), (29, 31, 30, 28), (18, 17, 33, 32), (68, 29, 28, 69), (32, 33, 42, 44), (47, 46, 53, 54), (48, 45, 56, 55), (50, 49, 45, 48), (35, 46, 47, 38), (37, 36, 49, 50), (44, 42, 40, 39), (35, 26, 17, 34), (53, 51, 52, 54), (43, 47, 54, 52), (41, 43, 52, 51), (46, 41, 51, 53), (20, 17, 26, 27), (39, 40, 58, 57), (55, 56, 60, 59), (57, 58, 62, 61), (31, 67, 38, 30), (21, 68, 69, 18), (74, 75, 67, 68), (30, 38, 69, 28), (34, 69, 43, 41), (29, 68, 67, 31), (27, 26, 35, 75), (20, 27, 75, 74), (84, 93, 97, 83), (79, 81, 80, 78), (94, 79, 78, 95), (88, 87, 91, 92), (83, 87, 88, 84), (83, 70, 76, 82), (91, 89, 90, 92), (86, 88, 92, 90), (85, 86, 90, 89), (87, 85, 89, 91), (72, 76, 70, 77), (81, 93, 84, 80), (71, 94, 95, 73), (96, 97, 93, 94), (80, 84, 95, 78), (82, 95, 86, 85), (79, 94, 93, 81), (77, 70, 83, 97), (72, 77, 97, 96), (9, 8, 63, 65), (63, 8, 10, 66), (116, 110, 106, 114), (113, 109, 119, 121), (108, 100, 98, 106), (114, 118, 120, 116), (99, 98, 102, 103), (100, 101, 105, 104), (108, 109, 113, 112), (104, 105, 109, 108), (103, 102, 106, 107), (120, 112, 113, 121), (107, 106, 110, 111), (112, 120, 118, 108), (110, 116, 117, 111), (59, 12, 13, 62), (4, 6, 7, 5), (63, 7, 6, 65), (64, 4, 5, 66), (37, 50, 42, 33), (33, 2, 0, 37), (62, 58, 55, 59), (58, 40, 48, 55), (50, 48, 40, 42), (109, 101, 99, 107), (115, 117, 121, 119), (117, 115, 107, 111), (116, 120, 121, 117), (4, 64, 65, 6), (14, 15, 13, 12), (61, 60, 56, 57), (44, 49, 36, 32), (57, 56, 45, 39), (36, 10, 8, 32), (49, 44, 39, 45), (60, 61, 15, 14), (11, 64, 66, 10), (63, 66, 5, 7)])
me_cube_003.materials.append(mat_seat)
me_cube_003.use_remesh_preserve_volume = False
me_cube_003.use_remesh_preserve_attributes = False
me_cube_003.use_mirror_vertex_groups = False
me_cube_003.update()

# ---- objects
ob_windows = bpy.data.objects.new('Windows', me_cube_001)
ob_point_001 = bpy.data.objects.new('Point.001', light_point_001)
ob_ship_frame = bpy.data.objects.new('Ship Frame', me_cube)
ob_lamp = bpy.data.objects.new('Lamp', light_lamp)
ob_camera = bpy.data.objects.new('Camera', cam_camera)
ob_point = bpy.data.objects.new('Point', light_point)
ob_plane = bpy.data.objects.new('Plane', me_plane)
ob_screen = bpy.data.objects.new('Screen', me_cube_008)
ob_screen_stand = bpy.data.objects.new('Screen Stand', me_cube_007)
ob_can = bpy.data.objects.new('Can', me_cylinder)
ob_seat = bpy.data.objects.new('Seat', me_cube_003)

# ---- transforms, parenting, visibility, modifiers, constraints
ob_windows.location = (0.0, 0.0, 4.04)
ob_windows.lock_rotations_4d = False
ob_windows.empty_display_type = 'ARROWS'
ob_windows.hide_viewport = True
ob_windows.lineart.crease_threshold = 0.0
ob_point_001.location = (-4.402, -0.1549, 4.76)
ob_point_001.lineart.crease_threshold = 0.0
ob_ship_frame.location = (0.0, 0.0, 4.04)
ob_ship_frame.lock_rotations_4d = False
ob_ship_frame.empty_display_type = 'ARROWS'
ob_ship_frame.lineart.crease_threshold = 0.0
ob_lamp.location = (4.076, 1.005, 5.904)
ob_lamp.rotation_euler = (0.6503, 0.05522, 1.866)
ob_lamp.lock_rotations_4d = False
ob_lamp.empty_display_type = 'ARROWS'
ob_lamp.color = (0.0, 0.0, 0.0, 0.0)
ob_lamp.lineart.crease_threshold = 0.0
ob_camera.location = (-2.986, 3.127, 7.95)
ob_camera.rotation_euler = (0.721, -8.529e-07, 3.62)
ob_camera.scale = (1.0, 1.0, 1.0)
ob_camera.lock_rotations_4d = False
ob_camera.empty_display_type = 'ARROWS'
ob_camera.color = (0.0, 0.0, 0.0, 0.0)
ob_camera.hide_viewport = True
ob_camera.display_type = 'WIRE'
ob_camera.lineart.crease_threshold = 0.0
ob_point.location = (-0.4661, 0.6313, 4.422)
ob_point.lineart.crease_threshold = 0.0
ob_plane.location = (0.0, 0.0, 0.0)
ob_plane.scale = (300.0, 300.0, 300.0)
ob_plane.lineart.crease_threshold = 0.0
ob_screen.location = (-1.709, -0.6417, 4.113)
ob_screen.rotation_euler = (0.5333, -0.01718, 0.3832)
ob_screen.scale = (0.07575, 0.07575, 0.07575)
ob_screen.lineart.crease_threshold = 0.0
ob_screen_stand.location = (-1.722, -0.5003, 3.821)
ob_screen_stand.rotation_euler = (0.0, -0.0, 0.1112)
ob_screen_stand.scale = (0.07575, 0.07575, 0.07575)
ob_screen_stand.lineart.crease_threshold = 0.0
ob_can.location = (-1.455, -0.4611, 3.807)
ob_can.scale = (0.05171, 0.05171, 0.05171)
ob_can.lineart.crease_threshold = 0.0
_m = ob_can.modifiers.new('Solidify', 'SOLIDIFY')
_m.nonmanifold_thickness_mode = 'FIXED'
_m.nonmanifold_merge_threshold = 0.0003
ob_seat.location = (-1.67, 0.0, 3.806)
ob_seat.scale = (0.4311, 0.4311, 0.4311)
ob_seat.lineart.crease_threshold = 0.0

# ---- collection membership
col_collection_1.objects.link(ob_windows)
col_collection_1.objects.link(ob_point_001)
col_collection_1.objects.link(ob_ship_frame)
col_collection_1.objects.link(ob_lamp)
col_collection_1.objects.link(ob_camera)
col_collection_2.objects.link(ob_point)
col_collection_2.objects.link(ob_plane)
col_collection_3.objects.link(ob_screen)
col_collection_3.objects.link(ob_screen_stand)
col_collection_3.objects.link(ob_can)
col_collection_3.objects.link(ob_seat)

# ---- scene / render settings (as saved in the file)
scene.camera = ob_camera
scene.frame_start = 1; scene.frame_end = 250; scene.frame_set(199)
scene.render.engine = 'CYCLES'
scene.render.resolution_percentage = 50
scene.render.dither_intensity = 0.0
scene.cycles.use_denoising = False
scene.cycles.samples = 100
scene.cycles.sampling_pattern = 'TABULATED_SOBOL'
scene.cycles.light_sampling_threshold = 0.0
scene.cycles.use_adaptive_sampling = False
scene.cycles.use_light_tree = False
scene.cycles.blur_glossy = 0.0
scene.cycles.pixel_filter_type = 'GAUSSIAN'
scene.cycles.sample_clamp_indirect = 1.0
scene.view_settings.view_transform = 'Standard'
bpy.context.view_layer.update()
